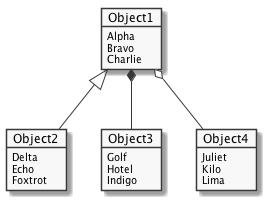

The diagram above was rendered by PlantUML. Its source (embedded in the PNG):
@startuml
skinparam monochrome true
object Object1 {
  Alpha
  Bravo
  Charlie
}
object Object2 {
  Delta
  Echo
  Foxtrot
}
object Object3 {
  Golf
  Hotel
  Indigo
}
object Object4 {
  Juliet
  Kilo
  Lima
}
Object1 <|-- Object2
Object1 *-- Object3
Object1 o-- Object4
@enduml